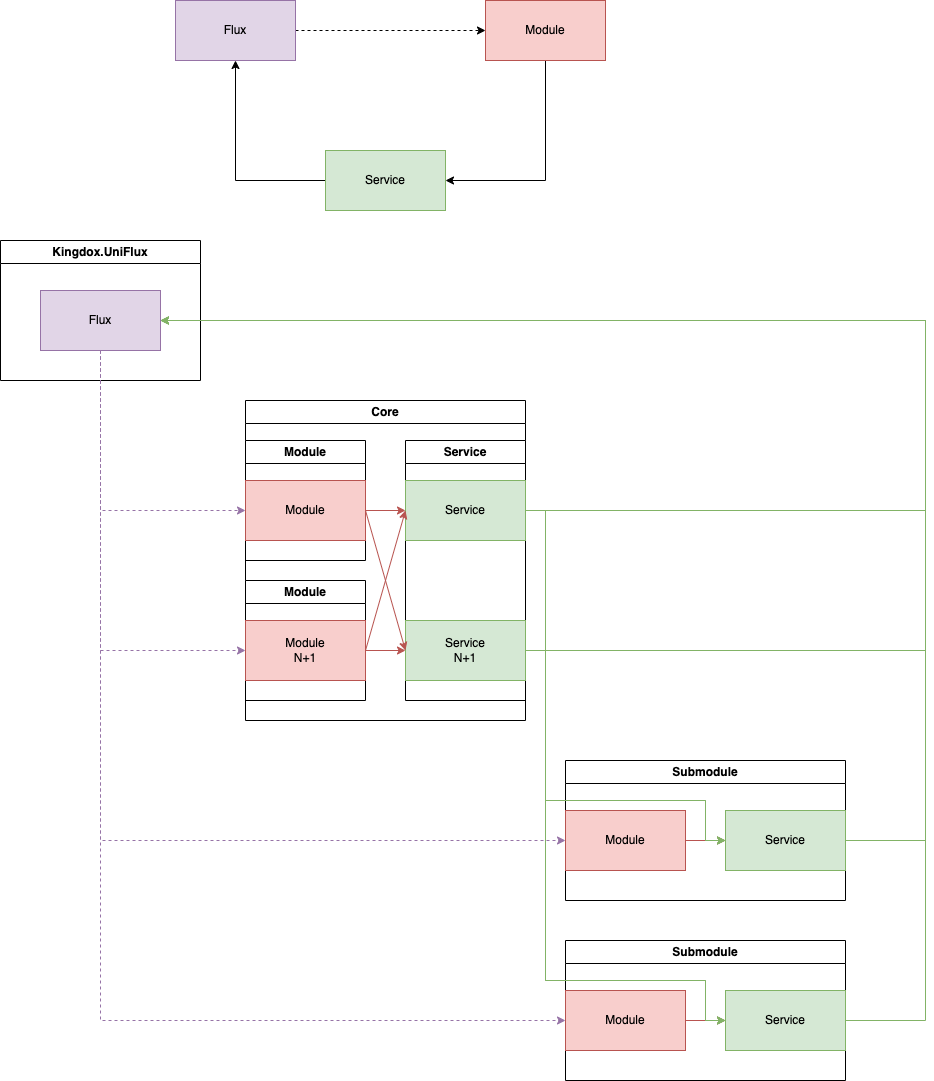

The diagram above was exported from draw.io. Its source (the exported page's mxGraphModel, read from the mxfile embedded in the PNG):
<mxGraphModel dx="1644" dy="1616" grid="1" gridSize="10" guides="1" tooltips="1" connect="1" arrows="1" fold="1" page="1" pageScale="1" pageWidth="850" pageHeight="1100" math="0" shadow="0">
  <root>
    <mxCell id="0" />
    <mxCell id="1" parent="0" />
    <mxCell id="2c_V3igSBwsv665nDBpx-11" value="Submodule" style="swimlane;whiteSpace=wrap;html=1;" parent="1" vertex="1">
      <mxGeometry x="40" y="320" width="280" height="140" as="geometry" />
    </mxCell>
    <mxCell id="2c_V3igSBwsv665nDBpx-13" value="Service" style="rounded=0;whiteSpace=wrap;html=1;fillColor=#d5e8d4;strokeColor=#82b366;" parent="2c_V3igSBwsv665nDBpx-11" vertex="1">
      <mxGeometry x="160" y="50" width="120" height="60" as="geometry" />
    </mxCell>
    <mxCell id="2c_V3igSBwsv665nDBpx-16" style="edgeStyle=orthogonalEdgeStyle;rounded=0;orthogonalLoop=1;jettySize=auto;html=1;entryX=0;entryY=0.5;entryDx=0;entryDy=0;fillColor=#f8cecc;strokeColor=#b85450;" parent="2c_V3igSBwsv665nDBpx-11" source="2c_V3igSBwsv665nDBpx-14" target="2c_V3igSBwsv665nDBpx-13" edge="1">
      <mxGeometry relative="1" as="geometry" />
    </mxCell>
    <mxCell id="2c_V3igSBwsv665nDBpx-14" value="Module" style="rounded=0;whiteSpace=wrap;html=1;fillColor=#f8cecc;strokeColor=#b85450;" parent="2c_V3igSBwsv665nDBpx-11" vertex="1">
      <mxGeometry y="50" width="120" height="60" as="geometry" />
    </mxCell>
    <mxCell id="2c_V3igSBwsv665nDBpx-18" value="Submodule" style="swimlane;whiteSpace=wrap;html=1;" parent="1" vertex="1">
      <mxGeometry x="40" y="500" width="280" height="140" as="geometry" />
    </mxCell>
    <mxCell id="2c_V3igSBwsv665nDBpx-21" value="Service" style="rounded=0;whiteSpace=wrap;html=1;fillColor=#d5e8d4;strokeColor=#82b366;" parent="2c_V3igSBwsv665nDBpx-18" vertex="1">
      <mxGeometry x="160" y="50" width="120" height="60" as="geometry" />
    </mxCell>
    <mxCell id="2c_V3igSBwsv665nDBpx-23" style="edgeStyle=orthogonalEdgeStyle;rounded=0;orthogonalLoop=1;jettySize=auto;html=1;entryX=0;entryY=0.5;entryDx=0;entryDy=0;fillColor=#f8cecc;strokeColor=#b85450;" parent="2c_V3igSBwsv665nDBpx-18" source="2c_V3igSBwsv665nDBpx-24" target="2c_V3igSBwsv665nDBpx-21" edge="1">
      <mxGeometry relative="1" as="geometry" />
    </mxCell>
    <mxCell id="2c_V3igSBwsv665nDBpx-24" value="Module" style="rounded=0;whiteSpace=wrap;html=1;fillColor=#f8cecc;strokeColor=#b85450;" parent="2c_V3igSBwsv665nDBpx-18" vertex="1">
      <mxGeometry y="50" width="120" height="60" as="geometry" />
    </mxCell>
    <mxCell id="2c_V3igSBwsv665nDBpx-25" value="Kingdox.UniFlux" style="swimlane;whiteSpace=wrap;html=1;" parent="1" vertex="1">
      <mxGeometry x="-525" y="-200" width="200" height="140" as="geometry" />
    </mxCell>
    <mxCell id="2c_V3igSBwsv665nDBpx-5" value="Flux" style="rounded=0;whiteSpace=wrap;html=1;fillColor=#e1d5e7;strokeColor=#9673a6;" parent="2c_V3igSBwsv665nDBpx-25" vertex="1">
      <mxGeometry x="40" y="50" width="120" height="60" as="geometry" />
    </mxCell>
    <mxCell id="2c_V3igSBwsv665nDBpx-50" value="Core" style="swimlane;whiteSpace=wrap;html=1;" parent="1" vertex="1">
      <mxGeometry x="-280" y="-40" width="280" height="320" as="geometry" />
    </mxCell>
    <mxCell id="2c_V3igSBwsv665nDBpx-28" value="Module" style="swimlane;whiteSpace=wrap;html=1;" parent="2c_V3igSBwsv665nDBpx-50" vertex="1">
      <mxGeometry y="40" width="120" height="120" as="geometry" />
    </mxCell>
    <mxCell id="2c_V3igSBwsv665nDBpx-30" value="Module" style="rounded=0;whiteSpace=wrap;html=1;fillColor=#f8cecc;strokeColor=#b85450;" parent="2c_V3igSBwsv665nDBpx-28" vertex="1">
      <mxGeometry y="40" width="120" height="60" as="geometry" />
    </mxCell>
    <mxCell id="2c_V3igSBwsv665nDBpx-31" value="Module" style="swimlane;whiteSpace=wrap;html=1;" parent="2c_V3igSBwsv665nDBpx-50" vertex="1">
      <mxGeometry y="180" width="120" height="120" as="geometry" />
    </mxCell>
    <mxCell id="2c_V3igSBwsv665nDBpx-32" value="Module&lt;br&gt;N+1" style="rounded=0;whiteSpace=wrap;html=1;fillColor=#f8cecc;strokeColor=#b85450;" parent="2c_V3igSBwsv665nDBpx-31" vertex="1">
      <mxGeometry y="40" width="120" height="60" as="geometry" />
    </mxCell>
    <mxCell id="2c_V3igSBwsv665nDBpx-35" value="Service" style="swimlane;whiteSpace=wrap;html=1;" parent="2c_V3igSBwsv665nDBpx-50" vertex="1">
      <mxGeometry x="160" y="40" width="120" height="260" as="geometry" />
    </mxCell>
    <mxCell id="2c_V3igSBwsv665nDBpx-36" value="Service" style="rounded=0;whiteSpace=wrap;html=1;fillColor=#d5e8d4;strokeColor=#82b366;" parent="2c_V3igSBwsv665nDBpx-35" vertex="1">
      <mxGeometry y="40" width="120" height="60" as="geometry" />
    </mxCell>
    <mxCell id="ZMlt4d_sLRgXzANAK9f9-1" value="Service &lt;br&gt;N+1" style="rounded=0;whiteSpace=wrap;html=1;fillColor=#d5e8d4;strokeColor=#82b366;" parent="2c_V3igSBwsv665nDBpx-35" vertex="1">
      <mxGeometry y="180" width="120" height="60" as="geometry" />
    </mxCell>
    <mxCell id="ZMlt4d_sLRgXzANAK9f9-17" value="" style="edgeStyle=none;orthogonalLoop=1;jettySize=auto;html=1;rounded=0;exitX=1;exitY=0.5;exitDx=0;exitDy=0;fillColor=#f8cecc;strokeColor=#b85450;" parent="2c_V3igSBwsv665nDBpx-50" source="2c_V3igSBwsv665nDBpx-30" target="2c_V3igSBwsv665nDBpx-36" edge="1">
      <mxGeometry width="80" relative="1" as="geometry">
        <mxPoint x="370" y="250" as="sourcePoint" />
        <mxPoint x="450" y="250" as="targetPoint" />
        <Array as="points" />
      </mxGeometry>
    </mxCell>
    <mxCell id="ZMlt4d_sLRgXzANAK9f9-19" value="" style="edgeStyle=none;orthogonalLoop=1;jettySize=auto;html=1;rounded=0;exitX=1;exitY=0.5;exitDx=0;exitDy=0;entryX=0;entryY=0.5;entryDx=0;entryDy=0;fillColor=#f8cecc;strokeColor=#b85450;" parent="2c_V3igSBwsv665nDBpx-50" source="2c_V3igSBwsv665nDBpx-32" target="2c_V3igSBwsv665nDBpx-36" edge="1">
      <mxGeometry width="80" relative="1" as="geometry">
        <mxPoint x="690" y="260" as="sourcePoint" />
        <mxPoint x="770" y="260" as="targetPoint" />
        <Array as="points" />
      </mxGeometry>
    </mxCell>
    <mxCell id="ZMlt4d_sLRgXzANAK9f9-20" value="" style="edgeStyle=none;orthogonalLoop=1;jettySize=auto;html=1;rounded=0;exitX=1;exitY=0.5;exitDx=0;exitDy=0;fillColor=#f8cecc;strokeColor=#b85450;entryX=0;entryY=0.5;entryDx=0;entryDy=0;" parent="2c_V3igSBwsv665nDBpx-50" source="2c_V3igSBwsv665nDBpx-30" target="ZMlt4d_sLRgXzANAK9f9-1" edge="1">
      <mxGeometry width="80" relative="1" as="geometry">
        <mxPoint x="540" y="210" as="sourcePoint" />
        <mxPoint x="160" y="250" as="targetPoint" />
        <Array as="points" />
      </mxGeometry>
    </mxCell>
    <mxCell id="ZMlt4d_sLRgXzANAK9f9-18" value="" style="edgeStyle=none;orthogonalLoop=1;jettySize=auto;html=1;rounded=0;exitX=1;exitY=0.5;exitDx=0;exitDy=0;fillColor=#f8cecc;strokeColor=#b85450;entryX=0;entryY=0.5;entryDx=0;entryDy=0;" parent="2c_V3igSBwsv665nDBpx-50" source="2c_V3igSBwsv665nDBpx-32" target="ZMlt4d_sLRgXzANAK9f9-1" edge="1">
      <mxGeometry width="80" relative="1" as="geometry">
        <mxPoint x="650" y="250" as="sourcePoint" />
        <mxPoint x="160" y="250" as="targetPoint" />
        <Array as="points" />
      </mxGeometry>
    </mxCell>
    <mxCell id="2c_V3igSBwsv665nDBpx-54" style="edgeStyle=orthogonalEdgeStyle;rounded=0;orthogonalLoop=1;jettySize=auto;html=1;entryX=1;entryY=0.5;entryDx=0;entryDy=0;fillColor=#d5e8d4;strokeColor=#82b366;exitX=1;exitY=0.5;exitDx=0;exitDy=0;" parent="1" source="2c_V3igSBwsv665nDBpx-13" target="2c_V3igSBwsv665nDBpx-5" edge="1">
      <mxGeometry relative="1" as="geometry">
        <Array as="points">
          <mxPoint x="400" y="400" />
          <mxPoint x="400" y="-120" />
        </Array>
      </mxGeometry>
    </mxCell>
    <mxCell id="2c_V3igSBwsv665nDBpx-55" style="edgeStyle=orthogonalEdgeStyle;rounded=0;orthogonalLoop=1;jettySize=auto;html=1;entryX=1;entryY=0.5;entryDx=0;entryDy=0;fillColor=#d5e8d4;strokeColor=#82b366;" parent="1" source="2c_V3igSBwsv665nDBpx-21" target="2c_V3igSBwsv665nDBpx-5" edge="1">
      <mxGeometry relative="1" as="geometry">
        <Array as="points">
          <mxPoint x="400" y="580" />
          <mxPoint x="400" y="-120" />
        </Array>
      </mxGeometry>
    </mxCell>
    <mxCell id="2c_V3igSBwsv665nDBpx-56" style="edgeStyle=orthogonalEdgeStyle;rounded=0;orthogonalLoop=1;jettySize=auto;html=1;exitX=0.5;exitY=1;exitDx=0;exitDy=0;entryX=0;entryY=0.5;entryDx=0;entryDy=0;dashed=1;fillColor=#e1d5e7;strokeColor=#9673a6;" parent="1" source="2c_V3igSBwsv665nDBpx-5" target="2c_V3igSBwsv665nDBpx-30" edge="1">
      <mxGeometry relative="1" as="geometry" />
    </mxCell>
    <mxCell id="2c_V3igSBwsv665nDBpx-57" style="edgeStyle=orthogonalEdgeStyle;rounded=0;orthogonalLoop=1;jettySize=auto;html=1;exitX=0.5;exitY=1;exitDx=0;exitDy=0;entryX=0;entryY=0.5;entryDx=0;entryDy=0;dashed=1;fillColor=#e1d5e7;strokeColor=#9673a6;" parent="1" source="2c_V3igSBwsv665nDBpx-5" target="2c_V3igSBwsv665nDBpx-32" edge="1">
      <mxGeometry relative="1" as="geometry">
        <mxPoint x="-415" y="-80" as="sourcePoint" />
        <mxPoint x="-270" y="80" as="targetPoint" />
      </mxGeometry>
    </mxCell>
    <mxCell id="2c_V3igSBwsv665nDBpx-60" style="edgeStyle=orthogonalEdgeStyle;rounded=0;orthogonalLoop=1;jettySize=auto;html=1;exitX=0.5;exitY=1;exitDx=0;exitDy=0;entryX=0;entryY=0.5;entryDx=0;entryDy=0;dashed=1;fillColor=#e1d5e7;strokeColor=#9673a6;" parent="1" source="2c_V3igSBwsv665nDBpx-5" target="2c_V3igSBwsv665nDBpx-14" edge="1">
      <mxGeometry relative="1" as="geometry" />
    </mxCell>
    <mxCell id="2c_V3igSBwsv665nDBpx-61" style="edgeStyle=orthogonalEdgeStyle;rounded=0;orthogonalLoop=1;jettySize=auto;html=1;exitX=0.5;exitY=1;exitDx=0;exitDy=0;entryX=0;entryY=0.5;entryDx=0;entryDy=0;dashed=1;fillColor=#e1d5e7;strokeColor=#9673a6;" parent="1" source="2c_V3igSBwsv665nDBpx-5" target="2c_V3igSBwsv665nDBpx-24" edge="1">
      <mxGeometry relative="1" as="geometry" />
    </mxCell>
    <mxCell id="ZMlt4d_sLRgXzANAK9f9-29" style="edgeStyle=orthogonalEdgeStyle;rounded=0;orthogonalLoop=1;jettySize=auto;html=1;exitX=1;exitY=0.5;exitDx=0;exitDy=0;entryX=1;entryY=0.5;entryDx=0;entryDy=0;fillColor=#d5e8d4;strokeColor=#82b366;" parent="1" source="2c_V3igSBwsv665nDBpx-36" target="2c_V3igSBwsv665nDBpx-5" edge="1">
      <mxGeometry relative="1" as="geometry">
        <Array as="points">
          <mxPoint x="400" y="70" />
          <mxPoint x="400" y="-120" />
        </Array>
      </mxGeometry>
    </mxCell>
    <mxCell id="ZMlt4d_sLRgXzANAK9f9-30" style="edgeStyle=orthogonalEdgeStyle;rounded=0;orthogonalLoop=1;jettySize=auto;html=1;exitX=1;exitY=0.5;exitDx=0;exitDy=0;entryX=1;entryY=0.5;entryDx=0;entryDy=0;fillColor=#d5e8d4;strokeColor=#82b366;" parent="1" source="ZMlt4d_sLRgXzANAK9f9-1" target="2c_V3igSBwsv665nDBpx-5" edge="1">
      <mxGeometry relative="1" as="geometry">
        <Array as="points">
          <mxPoint x="400" y="210" />
          <mxPoint x="400" y="-120" />
        </Array>
      </mxGeometry>
    </mxCell>
    <mxCell id="ZMlt4d_sLRgXzANAK9f9-35" style="edgeStyle=orthogonalEdgeStyle;rounded=0;orthogonalLoop=1;jettySize=auto;html=1;dashed=1;" parent="1" source="ZMlt4d_sLRgXzANAK9f9-32" target="ZMlt4d_sLRgXzANAK9f9-33" edge="1">
      <mxGeometry relative="1" as="geometry" />
    </mxCell>
    <mxCell id="ZMlt4d_sLRgXzANAK9f9-32" value="Flux" style="rounded=0;whiteSpace=wrap;html=1;fillColor=#e1d5e7;strokeColor=#9673a6;" parent="1" vertex="1">
      <mxGeometry x="-350" y="-440" width="120" height="60" as="geometry" />
    </mxCell>
    <mxCell id="ZMlt4d_sLRgXzANAK9f9-36" style="edgeStyle=orthogonalEdgeStyle;rounded=0;orthogonalLoop=1;jettySize=auto;html=1;entryX=1;entryY=0.5;entryDx=0;entryDy=0;" parent="1" source="ZMlt4d_sLRgXzANAK9f9-33" target="ZMlt4d_sLRgXzANAK9f9-34" edge="1">
      <mxGeometry relative="1" as="geometry">
        <Array as="points">
          <mxPoint x="20" y="-260" />
        </Array>
      </mxGeometry>
    </mxCell>
    <mxCell id="ZMlt4d_sLRgXzANAK9f9-33" value="Module" style="rounded=0;whiteSpace=wrap;html=1;fillColor=#f8cecc;strokeColor=#b85450;" parent="1" vertex="1">
      <mxGeometry x="-40" y="-440" width="120" height="60" as="geometry" />
    </mxCell>
    <mxCell id="ZMlt4d_sLRgXzANAK9f9-37" style="edgeStyle=orthogonalEdgeStyle;rounded=0;orthogonalLoop=1;jettySize=auto;html=1;" parent="1" source="ZMlt4d_sLRgXzANAK9f9-34" target="ZMlt4d_sLRgXzANAK9f9-32" edge="1">
      <mxGeometry relative="1" as="geometry" />
    </mxCell>
    <mxCell id="ZMlt4d_sLRgXzANAK9f9-34" value="Service" style="rounded=0;whiteSpace=wrap;html=1;fillColor=#d5e8d4;strokeColor=#82b366;" parent="1" vertex="1">
      <mxGeometry x="-200" y="-290" width="120" height="60" as="geometry" />
    </mxCell>
    <mxCell id="dt93SpW6wM9uO4FDnJXl-3" style="edgeStyle=orthogonalEdgeStyle;rounded=0;orthogonalLoop=1;jettySize=auto;html=1;entryX=0;entryY=0.5;entryDx=0;entryDy=0;fillColor=#d5e8d4;strokeColor=#82b366;" parent="1" source="ZMlt4d_sLRgXzANAK9f9-1" target="2c_V3igSBwsv665nDBpx-13" edge="1">
      <mxGeometry relative="1" as="geometry">
        <Array as="points">
          <mxPoint x="20" y="210" />
          <mxPoint x="20" y="360" />
          <mxPoint x="180" y="360" />
          <mxPoint x="180" y="400" />
        </Array>
      </mxGeometry>
    </mxCell>
    <mxCell id="dt93SpW6wM9uO4FDnJXl-4" style="edgeStyle=orthogonalEdgeStyle;rounded=0;orthogonalLoop=1;jettySize=auto;html=1;exitX=1;exitY=0.5;exitDx=0;exitDy=0;entryX=0;entryY=0.5;entryDx=0;entryDy=0;fillColor=#d5e8d4;strokeColor=#82b366;" parent="1" source="ZMlt4d_sLRgXzANAK9f9-1" target="2c_V3igSBwsv665nDBpx-21" edge="1">
      <mxGeometry relative="1" as="geometry">
        <Array as="points">
          <mxPoint x="20" y="210" />
          <mxPoint x="20" y="540" />
          <mxPoint x="180" y="540" />
          <mxPoint x="180" y="580" />
        </Array>
      </mxGeometry>
    </mxCell>
    <mxCell id="dt93SpW6wM9uO4FDnJXl-5" style="edgeStyle=orthogonalEdgeStyle;rounded=0;orthogonalLoop=1;jettySize=auto;html=1;exitX=1;exitY=0.5;exitDx=0;exitDy=0;entryX=0;entryY=0.5;entryDx=0;entryDy=0;fillColor=#d5e8d4;strokeColor=#82b366;" parent="1" source="2c_V3igSBwsv665nDBpx-36" target="2c_V3igSBwsv665nDBpx-13" edge="1">
      <mxGeometry relative="1" as="geometry">
        <Array as="points">
          <mxPoint x="20" y="70" />
          <mxPoint x="20" y="360" />
          <mxPoint x="180" y="360" />
          <mxPoint x="180" y="400" />
        </Array>
      </mxGeometry>
    </mxCell>
    <mxCell id="dt93SpW6wM9uO4FDnJXl-6" style="edgeStyle=orthogonalEdgeStyle;rounded=0;orthogonalLoop=1;jettySize=auto;html=1;exitX=1;exitY=0.5;exitDx=0;exitDy=0;entryX=0;entryY=0.5;entryDx=0;entryDy=0;fillColor=#d5e8d4;strokeColor=#82b366;" parent="1" source="ZMlt4d_sLRgXzANAK9f9-1" target="2c_V3igSBwsv665nDBpx-21" edge="1">
      <mxGeometry relative="1" as="geometry">
        <Array as="points">
          <mxPoint x="20" y="210" />
          <mxPoint x="20" y="540" />
          <mxPoint x="180" y="540" />
          <mxPoint x="180" y="580" />
        </Array>
      </mxGeometry>
    </mxCell>
  </root>
</mxGraphModel>